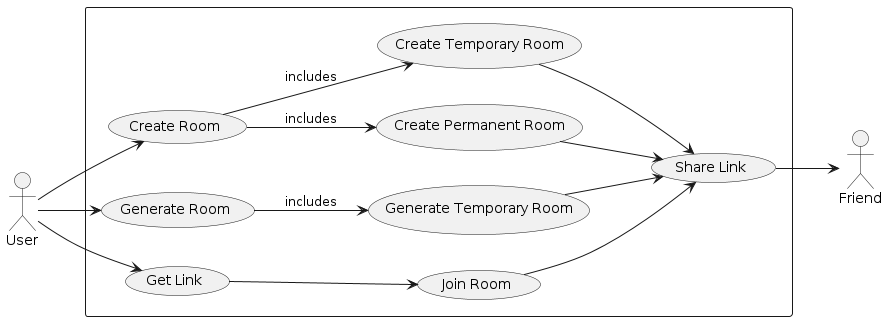

The diagram above was rendered by PlantUML. Its source (embedded in the PNG):
@startuml
left to right direction

actor User 
actor Friend
rectangle {
  usecase "Create Room"
  usecase "Join Room"
  usecase "Generate Room"
  User --> (Create Room)
  User --> (Generate Room)
  User --> (Get Link)
  (Get Link) --> (Join Room)
  (Create Room) --> (Create Permanent Room) : includes
  (Create Room) --> (Create Temporary Room): includes
  (Generate Room) --> (Generate Temporary Room) : includes
  (Generate Temporary Room) --> (Share Link)
  (Create Temporary Room) --> (Share Link)
  (Create Permanent Room) --> (Share Link)
  (Join Room) --> (Share Link)
   (Share Link) --> Friend
}

@enduml